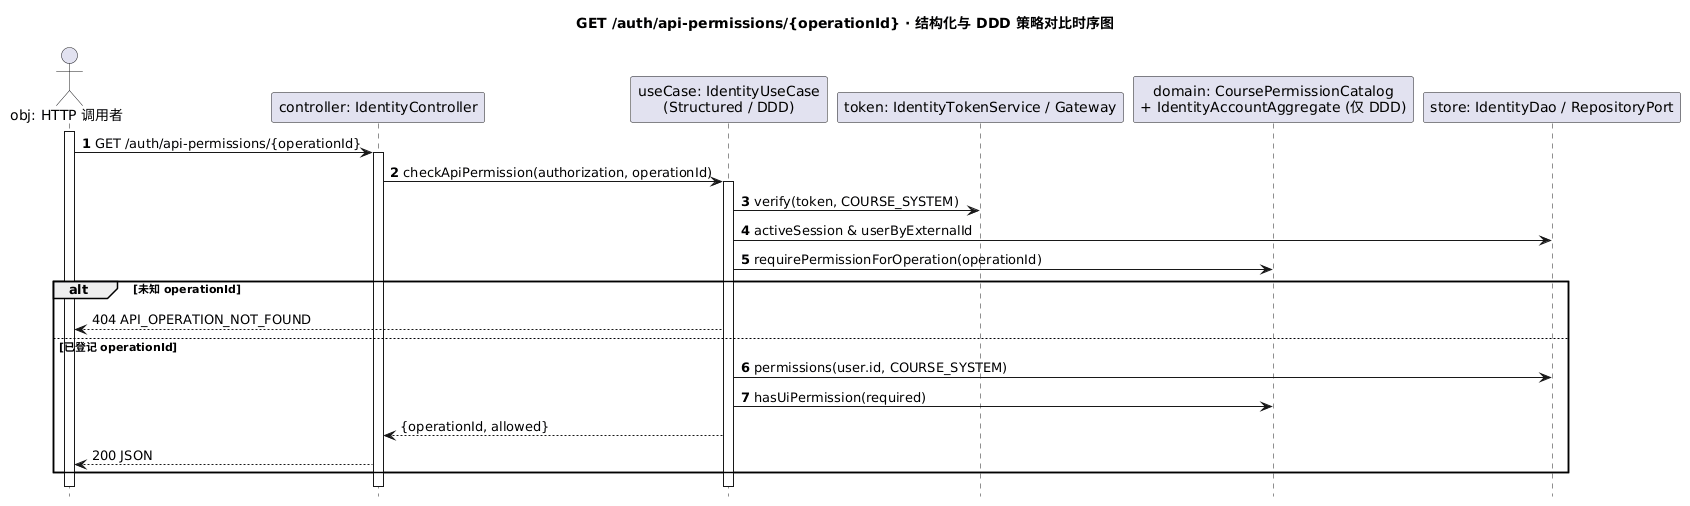

The diagram above was rendered by PlantUML. Its source (embedded in the PNG):
@startuml
title GET /auth/api-permissions/{operationId} · 结构化与 DDD 策略对比时序图
hide footbox
skinparam shadowing false
actor "obj: HTTP 调用者" as Caller
participant "controller: IdentityController" as C
participant "useCase: IdentityUseCase\n(Structured / DDD)" as S
participant "token: IdentityTokenService / Gateway" as T
participant "domain: CoursePermissionCatalog\n+ IdentityAccountAggregate (仅 DDD)" as D
participant "store: IdentityDao / RepositoryPort" as R
activate Caller
autonumber
Caller -> C: GET /auth/api-permissions/{operationId}
activate C
C -> S: checkApiPermission(authorization, operationId)
activate S
S -> T: verify(token, COURSE_SYSTEM)
S -> R: activeSession & userByExternalId
S -> D: requirePermissionForOperation(operationId)
alt 未知 operationId
  autonumber stop
  S --> Caller: 404 API_OPERATION_NOT_FOUND
else 已登记 operationId
  autonumber resume
  S -> R: permissions(user.id, COURSE_SYSTEM)
  S -> D: hasUiPermission(required)
  autonumber stop
  S --> C: {operationId, allowed}
  C --> Caller: 200 JSON
end
deactivate S
deactivate C
deactivate Caller
@enduml